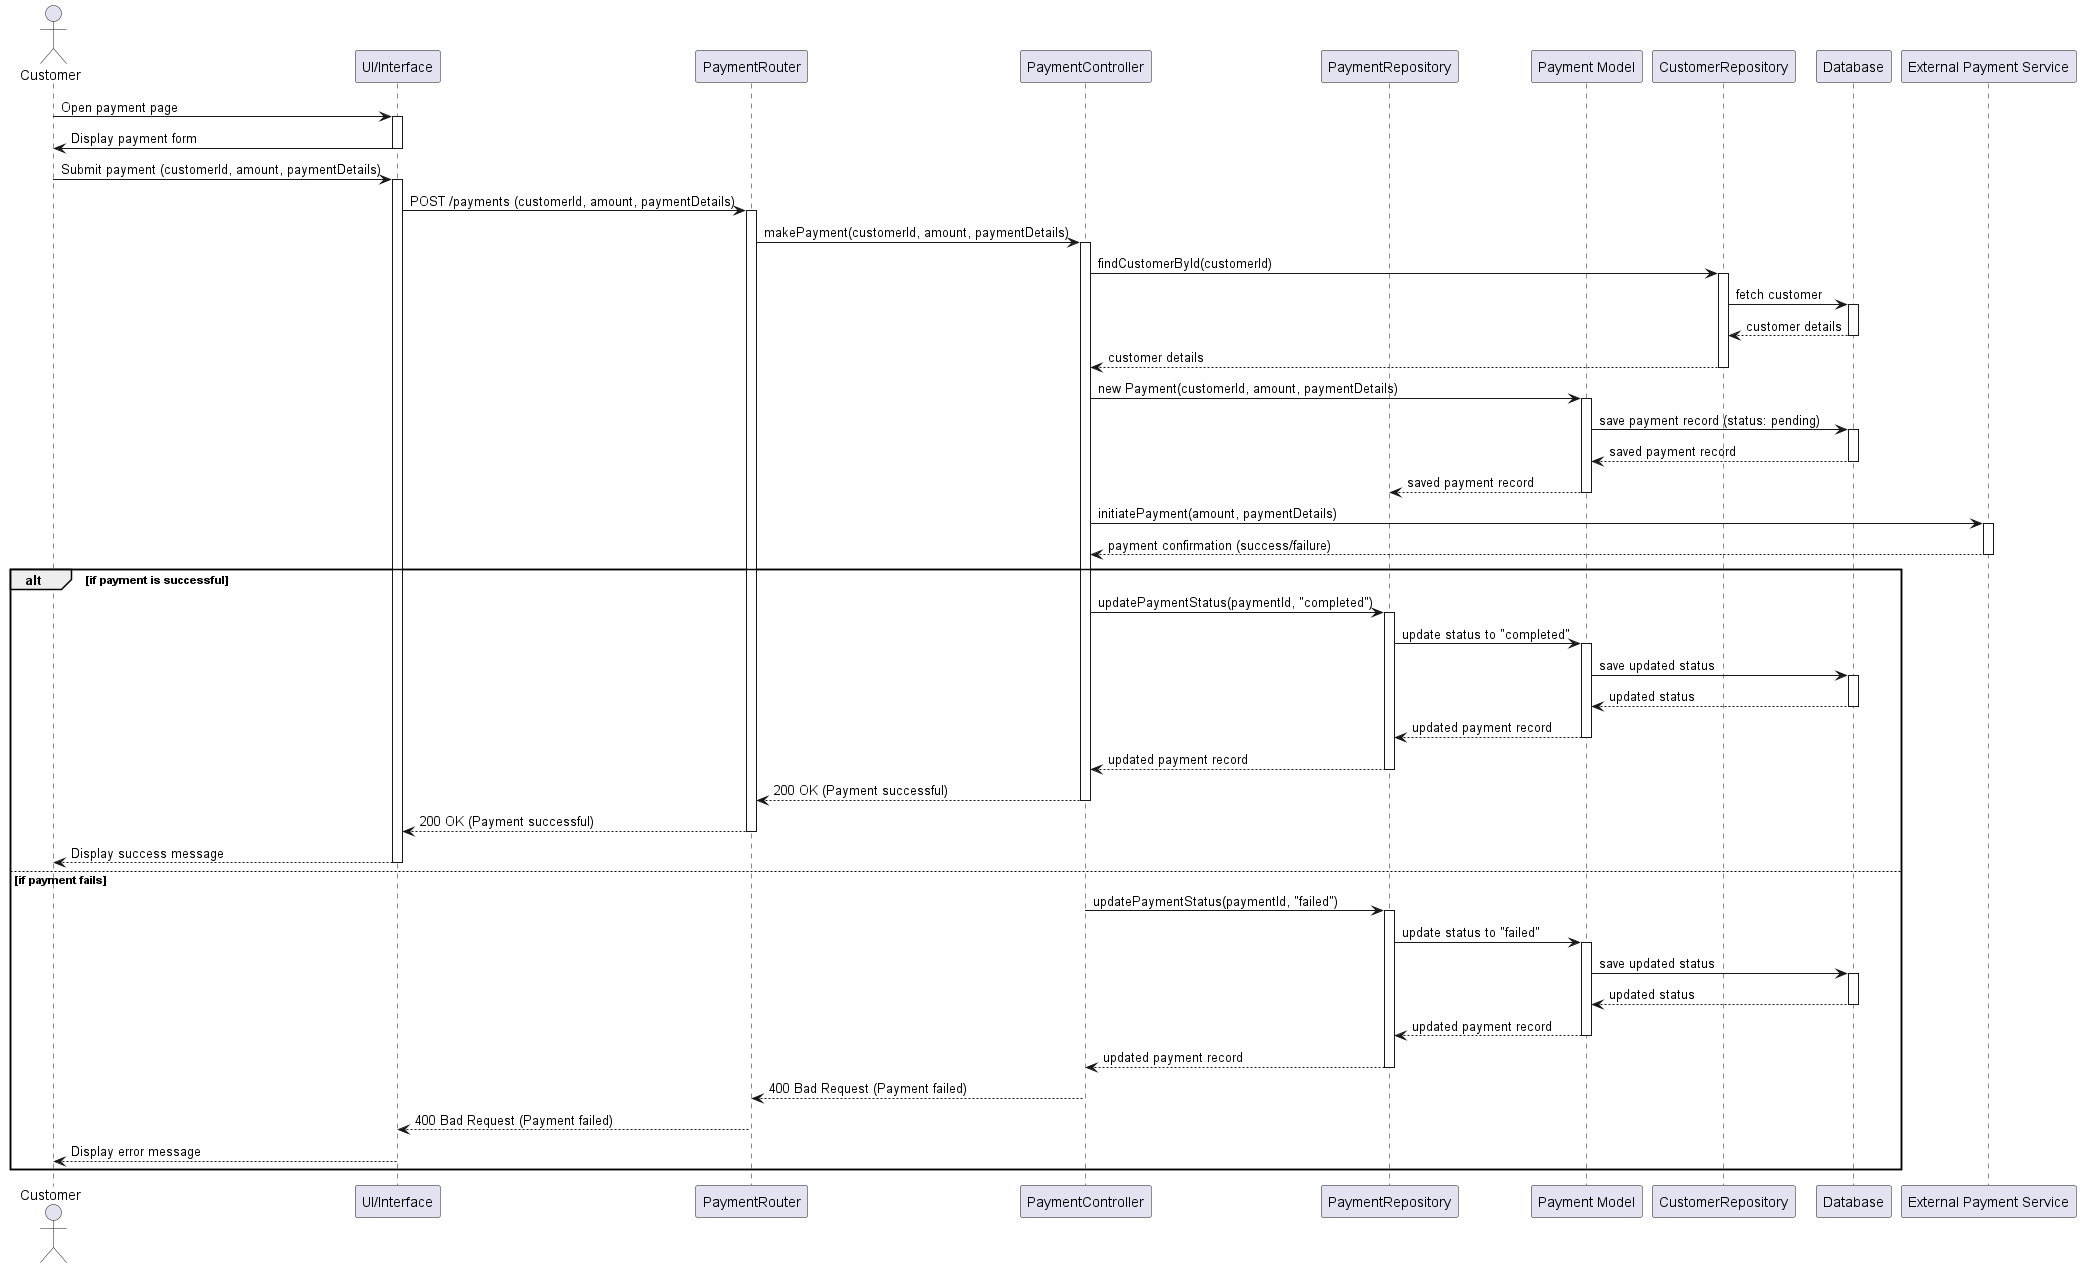

The diagram above was rendered by PlantUML. Its source (embedded in the PNG):
@startuml
actor Customer
participant "UI/Interface" as UI
participant "PaymentRouter" as Router
participant "PaymentController" as Controller
participant "PaymentRepository" as Repository
participant "Payment Model" as PaymentModel
participant "CustomerRepository" as CustomerRepo
participant "Database" as DB
participant "External Payment Service" as PaymentService

Customer -> UI: Open payment page
activate UI
UI -> Customer: Display payment form
deactivate UI

Customer -> UI: Submit payment (customerId, amount, paymentDetails)
activate UI
UI -> Router: POST /payments (customerId, amount, paymentDetails)
activate Router
Router -> Controller: makePayment(customerId, amount, paymentDetails)
activate Controller

Controller -> CustomerRepo: findCustomerById(customerId)
activate CustomerRepo
CustomerRepo -> DB: fetch customer
activate DB
DB --> CustomerRepo: customer details
deactivate DB
CustomerRepo --> Controller: customer details
deactivate CustomerRepo

Controller -> PaymentModel: new Payment(customerId, amount, paymentDetails)
activate PaymentModel
PaymentModel -> DB: save payment record (status: pending)
activate DB
DB --> PaymentModel: saved payment record
deactivate DB
PaymentModel --> Repository: saved payment record
deactivate PaymentModel

Controller -> PaymentService: initiatePayment(amount, paymentDetails)
activate PaymentService
PaymentService --> Controller: payment confirmation (success/failure)
deactivate PaymentService

alt if payment is successful
    Controller -> Repository: updatePaymentStatus(paymentId, "completed")
    activate Repository
    Repository -> PaymentModel: update status to "completed"
    activate PaymentModel
    PaymentModel -> DB: save updated status
    activate DB
    DB --> PaymentModel: updated status
    deactivate DB
    PaymentModel --> Repository: updated payment record
    deactivate PaymentModel
    Repository --> Controller: updated payment record
    deactivate Repository
    Controller --> Router: 200 OK (Payment successful)
    deactivate Controller
    Router --> UI: 200 OK (Payment successful)
    deactivate Router
    UI --> Customer: Display success message
    deactivate UI
else if payment fails
    Controller -> Repository: updatePaymentStatus(paymentId, "failed")
    activate Repository
    Repository -> PaymentModel: update status to "failed"
    activate PaymentModel
    PaymentModel -> DB: save updated status
    activate DB
    DB --> PaymentModel: updated status
    deactivate DB
    PaymentModel --> Repository: updated payment record
    deactivate PaymentModel
    Repository --> Controller: updated payment record
    deactivate Repository
    Controller --> Router: 400 Bad Request (Payment failed)
    deactivate Controller
    Router --> UI: 400 Bad Request (Payment failed)
    deactivate Router
    UI --> Customer: Display error message
    deactivate UI
end
@enduml